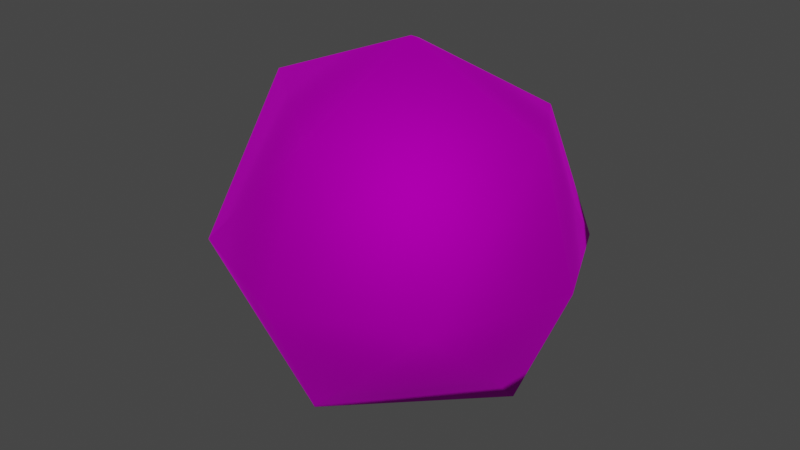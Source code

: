 # Source: Snowball.blend  (saved by Blender 2.81.16; exported with 4.5.12 LTS)
import bpy
from mathutils import Matrix  # noqa: F401  (used for matrix-valued properties, if any)

bpy.ops.wm.read_factory_settings(use_empty=True)
scene = bpy.context.scene
scene.name = 'Scene'

# ---- collections
col_collection = bpy.data.collections.new('Collection'); scene.collection.children.link(col_collection)

# ---- images (referenced by path relative to the original .blend; pixels are not part of the script)
import os
ASSET_DIR = os.environ.get("B2B_ASSET_DIR", "")  # directory of the original .blend (textures are referenced by path, not embedded)
HERE = os.path.dirname(os.path.abspath(__file__))  # packed textures are extracted next to this script under _unpacked/

def load_image(name, relpath, width, height, colorspace="sRGB"):
    """Load a texture the original file referenced (path relative to the .blend, or extracted next to this script)."""
    p = next((c for c in (os.path.join(HERE, relpath), os.path.join(ASSET_DIR, relpath)) if relpath and os.path.exists(c)), "")
    if p:
        img = bpy.data.images.load(p, check_existing=True)
        img.name = name
    else:  # same state as the original file: an image datablock whose file is absent (Cycles renders it pink)
        img = bpy.data.images.new(name, width, height)
        img.source = "FILE"
        img.filepath = "//" + (relpath or name)
    img.colorspace_settings.name = colorspace
    return img
img_map__1 = load_image('Map #1', 'TT_RTS_Units_texture.psd', 1024, 1024, 'sRGB')

# ---- materials (node trees are filled in below, after node groups)
mat_tt_rts_units = bpy.data.materials.new('TT_RTS_Units')
mat_tt_rts_units.use_transparent_shadow = False
mat_tt_rts_units.diffuse_color = (0.5882, 0.5882, 0.5882, 1.0)
mat_tt_rts_units.roughness = 0.8586
mat_tt_rts_units.specular_intensity = 0.0
mat_tt_rts_units.metallic = 1.0

# ---- material node trees
mat_tt_rts_units.use_nodes = True; mat_tt_rts_units.node_tree.nodes.clear()
_N = mat_tt_rts_units.node_tree.nodes; _L = mat_tt_rts_units.node_tree.links
n0 = _N.new('ShaderNodeOutputMaterial'); n0.name = 'Material Output'; n0.location = (300, 300)
n1 = _N.new('ShaderNodeBsdfPrincipled'); n1.name = 'Principled BSDF'; n1.location = (10, 300)
n1.distribution = 'GGX'
n1.subsurface_method = 'BURLEY'
n1.inputs[1].default_value = 1.0
n1.inputs[2].default_value = 0.8586
n1.inputs[3].default_value = 1.45
n1.inputs[13].default_value = 0.0
n1.inputs[27].default_value = (0.0, 0.0, 0.0, 1.0)
n1.inputs[28].default_value = 1.0
n2 = _N.new('ShaderNodeNormalMap'); n2.name = 'Normal Map'; n2.location = (-300, -300)
n2.label = 'Normal/Map'
n3 = _N.new('ShaderNodeTexImage'); n3.name = 'Image Texture'; n3.location = (-300, 600)
n3.image = img_map__1
_L.new(n1.outputs[0], n0.inputs[0])
_L.new(n2.outputs[0], n1.inputs[5])
_L.new(n3.outputs[0], n1.inputs[0])
n0.is_active_output = True

# ---- world
world_world = bpy.data.worlds.new('World'); scene.world = world_world
world_world.use_nodes = True; world_world.node_tree.nodes.clear()
_N = world_world.node_tree.nodes; _L = world_world.node_tree.links
n0 = _N.new('ShaderNodeOutputWorld'); n0.name = 'World Output'; n0.location = (300, 300)
n1 = _N.new('ShaderNodeBackground'); n1.name = 'Background'; n1.location = (10, 300)
n1.inputs[0].default_value = (0.05088, 0.05088, 0.05088, 1.0)
_L.new(n1.outputs[0], n0.inputs[0])
n0.is_active_output = True
world_world.color = (0.05088, 0.05088, 0.05088)
world_world.use_sun_shadow = False
world_world.sun_shadow_jitter_overblur = 0.0

# ---- meshes
me_mesh_003 = bpy.data.meshes.new('Mesh.003')
me_mesh_003.from_pydata([(0.595, 0.409, 5.193), (6.375, 0.409, -0.4078), (0.2233, 6.561, -0.4078), (-5.93, 0.409, -0.7344), (1.133, -6.355, -1.296), (0.2233, 0.409, -6.559), (4.81, 0.409, 3.095), (0.4707, 4.759, 3.395), (-2.85, 0.409, 4.45), (0.4707, -3.279, 4.28), (4.573, 0.409, -4.758), (0.2233, 4.759, -4.758), (-4.127, 0.409, -4.758), (0.2233, -3.941, -4.758), (4.573, 4.759, -0.4078), (-4.598, 4.759, -0.8407), (-4.79, -3.941, -0.7439), (5.323, -4.032, -0.7671), (-4.421, -1.702, 2.795), (-1.723, -4.757, 2.61), (3.244, -3.628, 2.829), (-4.022, 2.767, 2.55)], [], [(0, 6, 7), (6, 1, 14), (6, 14, 7), (7, 14, 2), (0, 7, 8), (7, 2, 15), (7, 21, 8), (0, 8, 9), (8, 21, 18), (18, 19, 9, 8), (9, 19, 20), (0, 9, 6), (9, 20, 6), (6, 17, 1), (5, 11, 10), (11, 2, 14), (11, 14, 10), (10, 14, 1), (5, 12, 11), (12, 3, 15), (12, 15, 11), (11, 15, 2), (5, 13, 12), (13, 4, 16), (13, 16, 12), (12, 16, 3), (5, 10, 13), (10, 1, 17), (10, 17, 13), (13, 17, 4), (3, 16, 18), (18, 16, 19), (19, 4, 20), (7, 15, 21), (21, 15, 3), (20, 4, 17), (20, 17, 6), (18, 21, 3), (19, 16, 4)])
me_mesh_003.polygons.foreach_set('use_smooth', [True] * 39)
_uv = me_mesh_003.uv_layers.new(name='UVChannel_1')
_uv.uv.foreach_set('vector', [0.7297, 0.4507, 0.5972, 0.3127, 0.8368, 0.2452, 0.5972, 0.3127, 0.4711, 0.2866, 0.3962, 0.05487, 0.5972, 0.3127, 0.3962, 0.05487, 0.8368, 0.2452, 0.8368, 0.2452, 0.3962, 0.05487, 1.011, 0.1919, 0.7297, 0.4507, 0.8368, 0.2452, 0.8179, 0.5723, 0.8368, 0.2452, 1.011, 0.1919, 1.006, 0.4486, 0.8368, 0.2452, 0.908, 0.5038, 0.8179, 0.5723, 0.7297, 0.4507, 0.8179, 0.5723, 0.6617, 0.636, 0.8179, 0.5723, 0.908, 0.5038, 0.8494, 0.7459, 0.8494, 0.7459, 0.6673, 0.8133, 0.6617, 0.636, 0.8179, 0.5723, 0.6617, 0.636, 0.6673, 0.8133, 0.5758, 0.5575, 0.7297, 0.4507, 0.6617, 0.636, 0.5972, 0.3127, 0.6617, 0.636, 0.5758, 0.5575, 0.5972, 0.3127, 0.5972, 0.3127, 0.471, 0.5141, 0.4711, 0.2866, 0.2354, 0.4956, 0.1586, 0.3112, 0.3367, 0.3639, 0.1586, 0.3112, 0.01105, 0.1919, 0.3962, 0.05487, 0.1586, 0.3112, 0.3962, 0.05487, 0.3367, 0.3639, 0.3367, 0.3639, 0.3962, 0.05487, 0.4711, 0.2866, 0.2354, 0.4956, 0.1308, 0.6228, 0.1586, 0.3112, 0.1308, 0.6228, 0.002773, 0.6802, 0.00641, 0.4486, 0.1308, 0.6228, 0.00641, 0.4486, 0.1586, 0.3112, 0.1586, 0.3112, 0.00641, 0.4486, 0.01105, 0.1919, 0.2354, 0.4956, 0.3164, 0.684, 0.1308, 0.6228, 0.3164, 0.684, 0.4528, 0.7473, 0.02477, 0.9158, 0.3164, 0.684, 0.02477, 0.9158, 0.1308, 0.6228, 0.1308, 0.6228, 0.02477, 0.9158, 0.002773, 0.6802, 0.2354, 0.4956, 0.3367, 0.3639, 0.3164, 0.684, 0.3367, 0.3639, 0.4711, 0.2866, 0.471, 0.5141, 0.3367, 0.3639, 0.471, 0.5141, 0.3164, 0.684, 0.3164, 0.684, 0.471, 0.5141, 0.4528, 0.7473, 1.003, 0.6802, 1.025, 0.9158, 0.8494, 0.7459, 0.8494, 0.7459, 1.025, 0.9158, 0.6673, 0.8133, 0.6673, 0.8133, 0.4528, 0.7473, 0.5758, 0.5575, 0.8368, 0.2452, 1.006, 0.4486, 0.908, 0.5038, 0.908, 0.5038, 1.006, 0.4486, 1.003, 0.6802, 0.5758, 0.5575, 0.4528, 0.7473, 0.471, 0.5141, 0.5758, 0.5575, 0.471, 0.5141, 0.5972, 0.3127, 0.8494, 0.7459, 0.908, 0.5038, 1.003, 0.6802, 0.6673, 0.8133, 1.025, 0.9158, 0.4528, 0.7473])
me_mesh_003.materials.append(mat_tt_rts_units)
me_mesh_003.use_remesh_fix_poles = True
me_mesh_003.use_remesh_preserve_attributes = False
me_mesh_003.use_mirror_vertex_groups = False
me_mesh_003.update()
me_mesh_003.normals_split_custom_set([tuple(v) for v in zip(*[iter([0.1225, 0.06926, 0.9901, 0.7208, 0.07912, 0.6886, 0.06562, 0.6963, 0.7147, 0.7208, 0.07912, 0.6886, 0.9971, 0.07335, 0.02221, 0.7081, 0.7057, 0.02277, 0.7208, 0.07912, 0.6886, 0.7081, 0.7057, 0.02277, 0.06562, 0.6963, 0.7147, 0.06562, 0.6963, 0.7147, 0.7081, 0.7057, 0.02277, 0.008075, 0.9994, 0.03308, 0.1225, 0.06926, 0.9901, 0.06562, 0.6963, 0.7147, -0.4691, 0.05864, 0.8812, 0.06562, 0.6963, 0.7147, 0.008075, 0.9994, 0.03308, -0.7174, 0.6942, -0.05893, 0.06562, 0.6963, 0.7147, -0.6777, 0.4354, 0.5926, -0.4691, 0.05864, 0.8812, 0.1225, 0.06926, 0.9901, -0.4691, 0.05864, 0.8812, 0.06787, -0.5165, 0.8536, -0.4691, 0.05864, 0.8812, -0.6777, 0.4354, 0.5926, -0.7491, -0.2721, 0.604, -0.7491, -0.2721, 0.604, -0.2918, -0.781, 0.5522, 0.06787, -0.5165, 0.8536, -0.4691, 0.05864, 0.8812, 0.06787, -0.5165, 0.8536, -0.2918, -0.781, 0.5522, 0.4973, -0.5865, 0.6393, 0.1225, 0.06926, 0.9901, 0.06787, -0.5165, 0.8536, 0.7208, 0.07912, 0.6886, 0.06787, -0.5165, 0.8536, 0.4973, -0.5865, 0.6393, 0.7208, 0.07912, 0.6886, 0.7208, 0.07912, 0.6886, 0.7868, -0.6126, -0.07525, 0.9971, 0.07335, 0.02221, 1.213e-08, -1.213e-07, -1.0, 0.02145, 0.7, -0.7138, 0.69, 0.03554, -0.7229, 0.02145, 0.7, -0.7138, 0.008075, 0.9994, 0.03308, 0.7081, 0.7057, 0.02277, 0.02145, 0.7, -0.7138, 0.7081, 0.7057, 0.02277, 0.69, 0.03554, -0.7229, 0.69, 0.03554, -0.7229, 0.7081, 0.7057, 0.02277, 0.9971, 0.07335, 0.02221, 1.213e-08, -1.213e-07, -1.0, -0.675, 0.003462, -0.7378, 0.02145, 0.7, -0.7138, -0.675, 0.003462, -0.7378, -0.9992, 0.03045, -0.02543, -0.7174, 0.6942, -0.05893, -0.675, 0.003462, -0.7378, -0.7174, 0.6942, -0.05893, 0.02145, 0.7, -0.7138, 0.02145, 0.7, -0.7138, -0.7174, 0.6942, -0.05893, 0.008075, 0.9994, 0.03308, 1.213e-08, -1.213e-07, -1.0, -0.01708, -0.638, -0.7699, -0.675, 0.003462, -0.7378, -0.01708, -0.638, -0.7699, 0.1103, -0.9835, -0.1434, -0.7559, -0.6443, -0.1161, -0.01708, -0.638, -0.7699, -0.7559, -0.6443, -0.1161, -0.675, 0.003462, -0.7378, -0.675, 0.003462, -0.7378, -0.7559, -0.6443, -0.1161, -0.9992, 0.03045, -0.02543, 1.213e-08, -1.213e-07, -1.0, 0.69, 0.03554, -0.7229, -0.01708, -0.638, -0.7699, 0.69, 0.03554, -0.7229, 0.9971, 0.07335, 0.02221, 0.7868, -0.6126, -0.07525, 0.69, 0.03554, -0.7229, 0.7868, -0.6126, -0.07525, -0.01708, -0.638, -0.7699, -0.01708, -0.638, -0.7699, 0.7868, -0.6126, -0.07525, 0.1103, -0.9835, -0.1434, -0.9992, 0.03045, -0.02543, -0.7559, -0.6443, -0.1161, -0.7491, -0.2721, 0.604, -0.7491, -0.2721, 0.604, -0.7559, -0.6443, -0.1161, -0.2918, -0.781, 0.5522, -0.2918, -0.781, 0.5522, 0.1103, -0.9835, -0.1434, 0.4973, -0.5865, 0.6393, 0.06562, 0.6963, 0.7147, -0.7174, 0.6942, -0.05893, -0.6777, 0.4354, 0.5926, -0.6777, 0.4354, 0.5926, -0.7174, 0.6942, -0.05893, -0.9992, 0.03045, -0.02543, 0.4973, -0.5865, 0.6393, 0.1103, -0.9835, -0.1434, 0.7868, -0.6126, -0.07525, 0.4973, -0.5865, 0.6393, 0.7868, -0.6126, -0.07525, 0.7208, 0.07912, 0.6886, -0.7491, -0.2721, 0.604, -0.6777, 0.4354, 0.5926, -0.9992, 0.03045, -0.02543, -0.2918, -0.781, 0.5522, -0.7559, -0.6443, -0.1161, 0.1103, -0.9835, -0.1434])] * 3)])

# ---- objects
ob_projectile_lvl1 = bpy.data.objects.new('projectile_lvl1', me_mesh_003)

# ---- transforms, parenting, visibility, modifiers, constraints
ob_projectile_lvl1.location = (0.0, 0.0, 0.0)
ob_projectile_lvl1.rotation_euler = (-1.571, 0.0, 0.0)
ob_projectile_lvl1.color = (0.8, 0.8, 0.8, 1.0)
ob_projectile_lvl1.lineart.crease_threshold = 0.0
_vg = ob_projectile_lvl1.vertex_groups.new(name='Bone_rock')
_vg.add([0, 1, 2, 3, 4, 5, 6, 7, 8, 9, 10, 11, 12, 13, 14, 15, 16, 17, 18, 19, 20, 21], 1.0, 'REPLACE')
_m = ob_projectile_lvl1.modifiers.new('Armature', 'ARMATURE')

# ---- collection membership
col_collection.objects.link(ob_projectile_lvl1)

# ---- scene / render settings (as saved in the file)
scene.frame_start = 1; scene.frame_end = 250; scene.frame_set(1)
scene.render.engine = 'BLENDER_EEVEE_NEXT'
scene.cycles.use_denoising = False
scene.cycles.samples = 128
scene.cycles.sampling_pattern = 'TABULATED_SOBOL'
scene.cycles.use_adaptive_sampling = False
scene.cycles.use_light_tree = False
scene.view_settings.view_transform = 'Filmic'
bpy.context.view_layer.update()

# ---- added for rendering (the .blend has no active camera and no usable light): camera, sun
cam_auto = bpy.data.cameras.new('AutoCamera')
cam_auto.lens = 50.0
cam_auto.sensor_width = 36.0
cam_auto.clip_end = 1000.0
ob_auto_camera = bpy.data.objects.new('AutoCamera', cam_auto)
scene.collection.objects.link(ob_auto_camera)
ob_auto_camera.location = (19.9873, -24.401, 15.709)
ob_auto_camera.rotation_euler = (1.09748, -7.21219e-08, 0.694738)
scene.camera = ob_auto_camera
light_auto_sun = bpy.data.lights.new('AutoSun', 'SUN')
light_auto_sun.energy = 3.0
light_auto_sun.angle = 0.0523599
ob_auto_sun = bpy.data.objects.new('AutoSun', light_auto_sun)
scene.collection.objects.link(ob_auto_sun)
ob_auto_sun.rotation_euler = (0.872665, 0.174533, 0.523599)
bpy.context.view_layer.update()
